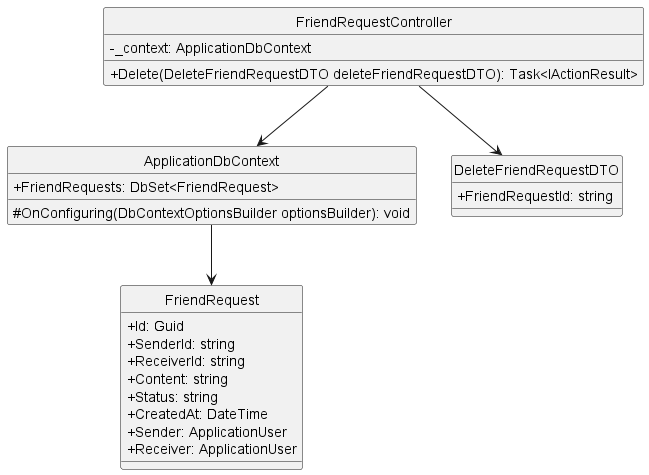

The diagram above was rendered by PlantUML. Its source (embedded in the PNG):
@startuml deleteFriendRequest
hide circle
skinparam classAttributeIconSize 0
class FriendRequestController {
    - _context: ApplicationDbContext
    + Delete(DeleteFriendRequestDTO deleteFriendRequestDTO): Task<IActionResult>
}

class ApplicationDbContext {
    + FriendRequests: DbSet<FriendRequest> 
    # OnConfiguring(DbContextOptionsBuilder optionsBuilder): void
}


class DeleteFriendRequestDTO {
    + FriendRequestId: string
}

class FriendRequest {
    + Id: Guid
    + SenderId: string 
    + ReceiverId: string 
    + Content: string 
    + Status: string 
    + CreatedAt: DateTime
    + Sender: ApplicationUser 
    + Receiver: ApplicationUser 
}

FriendRequestController --> ApplicationDbContext
FriendRequestController --> DeleteFriendRequestDTO
ApplicationDbContext --> FriendRequest
@enduml